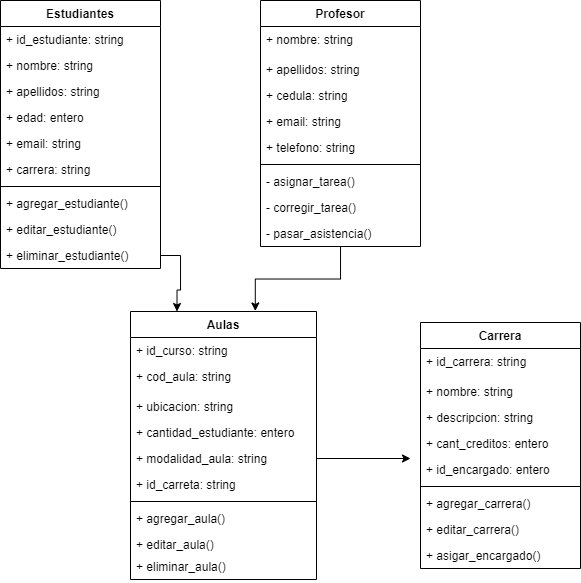

The diagram above was exported from draw.io. Its source (the exported page's mxGraphModel, read from the mxfile embedded in the PNG):
<mxGraphModel dx="981" dy="526" grid="1" gridSize="10" guides="1" tooltips="1" connect="1" arrows="1" fold="1" page="1" pageScale="1" pageWidth="827" pageHeight="1169" math="0" shadow="0">
  <root>
    <mxCell id="0" />
    <mxCell id="1" parent="0" />
    <mxCell id="Uz_BqwHw9Qockqg7N1fl-1" value="Estudiantes" style="swimlane;fontStyle=1;align=center;verticalAlign=top;childLayout=stackLayout;horizontal=1;startSize=26;horizontalStack=0;resizeParent=1;resizeParentMax=0;resizeLast=0;collapsible=1;marginBottom=0;" vertex="1" parent="1">
      <mxGeometry x="120" y="49" width="160" height="268" as="geometry" />
    </mxCell>
    <mxCell id="Uz_BqwHw9Qockqg7N1fl-51" value="+ id_estudiante: string" style="text;strokeColor=none;fillColor=none;align=left;verticalAlign=top;spacingLeft=4;spacingRight=4;overflow=hidden;rotatable=0;points=[[0,0.5],[1,0.5]];portConstraint=eastwest;" vertex="1" parent="Uz_BqwHw9Qockqg7N1fl-1">
      <mxGeometry y="26" width="160" height="26" as="geometry" />
    </mxCell>
    <mxCell id="Uz_BqwHw9Qockqg7N1fl-18" value="+ nombre: string" style="text;strokeColor=none;fillColor=none;align=left;verticalAlign=top;spacingLeft=4;spacingRight=4;overflow=hidden;rotatable=0;points=[[0,0.5],[1,0.5]];portConstraint=eastwest;" vertex="1" parent="Uz_BqwHw9Qockqg7N1fl-1">
      <mxGeometry y="52" width="160" height="26" as="geometry" />
    </mxCell>
    <mxCell id="Uz_BqwHw9Qockqg7N1fl-17" value="+ apellidos: string" style="text;strokeColor=none;fillColor=none;align=left;verticalAlign=top;spacingLeft=4;spacingRight=4;overflow=hidden;rotatable=0;points=[[0,0.5],[1,0.5]];portConstraint=eastwest;" vertex="1" parent="Uz_BqwHw9Qockqg7N1fl-1">
      <mxGeometry y="78" width="160" height="26" as="geometry" />
    </mxCell>
    <mxCell id="Uz_BqwHw9Qockqg7N1fl-2" value="+ edad: entero" style="text;strokeColor=none;fillColor=none;align=left;verticalAlign=top;spacingLeft=4;spacingRight=4;overflow=hidden;rotatable=0;points=[[0,0.5],[1,0.5]];portConstraint=eastwest;" vertex="1" parent="Uz_BqwHw9Qockqg7N1fl-1">
      <mxGeometry y="104" width="160" height="26" as="geometry" />
    </mxCell>
    <mxCell id="Uz_BqwHw9Qockqg7N1fl-25" value="+ email: string" style="text;strokeColor=none;fillColor=none;align=left;verticalAlign=top;spacingLeft=4;spacingRight=4;overflow=hidden;rotatable=0;points=[[0,0.5],[1,0.5]];portConstraint=eastwest;" vertex="1" parent="Uz_BqwHw9Qockqg7N1fl-1">
      <mxGeometry y="130" width="160" height="26" as="geometry" />
    </mxCell>
    <mxCell id="Uz_BqwHw9Qockqg7N1fl-26" value="+ carrera: string" style="text;strokeColor=none;fillColor=none;align=left;verticalAlign=top;spacingLeft=4;spacingRight=4;overflow=hidden;rotatable=0;points=[[0,0.5],[1,0.5]];portConstraint=eastwest;" vertex="1" parent="Uz_BqwHw9Qockqg7N1fl-1">
      <mxGeometry y="156" width="160" height="26" as="geometry" />
    </mxCell>
    <mxCell id="Uz_BqwHw9Qockqg7N1fl-3" value="" style="line;strokeWidth=1;fillColor=none;align=left;verticalAlign=middle;spacingTop=-1;spacingLeft=3;spacingRight=3;rotatable=0;labelPosition=right;points=[];portConstraint=eastwest;" vertex="1" parent="Uz_BqwHw9Qockqg7N1fl-1">
      <mxGeometry y="182" width="160" height="8" as="geometry" />
    </mxCell>
    <mxCell id="Uz_BqwHw9Qockqg7N1fl-4" value="+ agregar_estudiante()" style="text;strokeColor=none;fillColor=none;align=left;verticalAlign=top;spacingLeft=4;spacingRight=4;overflow=hidden;rotatable=0;points=[[0,0.5],[1,0.5]];portConstraint=eastwest;" vertex="1" parent="Uz_BqwHw9Qockqg7N1fl-1">
      <mxGeometry y="190" width="160" height="26" as="geometry" />
    </mxCell>
    <mxCell id="Uz_BqwHw9Qockqg7N1fl-23" value="+ editar_estudiante()" style="text;strokeColor=none;fillColor=none;align=left;verticalAlign=top;spacingLeft=4;spacingRight=4;overflow=hidden;rotatable=0;points=[[0,0.5],[1,0.5]];portConstraint=eastwest;" vertex="1" parent="Uz_BqwHw9Qockqg7N1fl-1">
      <mxGeometry y="216" width="160" height="26" as="geometry" />
    </mxCell>
    <mxCell id="Uz_BqwHw9Qockqg7N1fl-24" value="+ eliminar_estudiante()&#10;" style="text;strokeColor=none;fillColor=none;align=left;verticalAlign=top;spacingLeft=4;spacingRight=4;overflow=hidden;rotatable=0;points=[[0,0.5],[1,0.5]];portConstraint=eastwest;" vertex="1" parent="Uz_BqwHw9Qockqg7N1fl-1">
      <mxGeometry y="242" width="160" height="26" as="geometry" />
    </mxCell>
    <mxCell id="Uz_BqwHw9Qockqg7N1fl-5" value="Carrera" style="swimlane;fontStyle=1;align=center;verticalAlign=top;childLayout=stackLayout;horizontal=1;startSize=26;horizontalStack=0;resizeParent=1;resizeParentMax=0;resizeLast=0;collapsible=1;marginBottom=0;" vertex="1" parent="1">
      <mxGeometry x="540" y="371" width="160" height="246" as="geometry" />
    </mxCell>
    <mxCell id="Uz_BqwHw9Qockqg7N1fl-33" value="+ id_carrera: string" style="text;strokeColor=none;fillColor=none;align=left;verticalAlign=top;spacingLeft=4;spacingRight=4;overflow=hidden;rotatable=0;points=[[0,0.5],[1,0.5]];portConstraint=eastwest;" vertex="1" parent="Uz_BqwHw9Qockqg7N1fl-5">
      <mxGeometry y="26" width="160" height="30" as="geometry" />
    </mxCell>
    <mxCell id="Uz_BqwHw9Qockqg7N1fl-34" value="+ nombre: string" style="text;strokeColor=none;fillColor=none;align=left;verticalAlign=top;spacingLeft=4;spacingRight=4;overflow=hidden;rotatable=0;points=[[0,0.5],[1,0.5]];portConstraint=eastwest;" vertex="1" parent="Uz_BqwHw9Qockqg7N1fl-5">
      <mxGeometry y="56" width="160" height="26" as="geometry" />
    </mxCell>
    <mxCell id="Uz_BqwHw9Qockqg7N1fl-35" value="+ descripcion: string" style="text;strokeColor=none;fillColor=none;align=left;verticalAlign=top;spacingLeft=4;spacingRight=4;overflow=hidden;rotatable=0;points=[[0,0.5],[1,0.5]];portConstraint=eastwest;" vertex="1" parent="Uz_BqwHw9Qockqg7N1fl-5">
      <mxGeometry y="82" width="160" height="26" as="geometry" />
    </mxCell>
    <mxCell id="Uz_BqwHw9Qockqg7N1fl-36" value="+ cant_creditos: entero" style="text;strokeColor=none;fillColor=none;align=left;verticalAlign=top;spacingLeft=4;spacingRight=4;overflow=hidden;rotatable=0;points=[[0,0.5],[1,0.5]];portConstraint=eastwest;" vertex="1" parent="Uz_BqwHw9Qockqg7N1fl-5">
      <mxGeometry y="108" width="160" height="26" as="geometry" />
    </mxCell>
    <mxCell id="Uz_BqwHw9Qockqg7N1fl-38" value="+ id_encargado: entero" style="text;strokeColor=none;fillColor=none;align=left;verticalAlign=top;spacingLeft=4;spacingRight=4;overflow=hidden;rotatable=0;points=[[0,0.5],[1,0.5]];portConstraint=eastwest;" vertex="1" parent="Uz_BqwHw9Qockqg7N1fl-5">
      <mxGeometry y="134" width="160" height="26" as="geometry" />
    </mxCell>
    <mxCell id="Uz_BqwHw9Qockqg7N1fl-7" value="" style="line;strokeWidth=1;fillColor=none;align=left;verticalAlign=middle;spacingTop=-1;spacingLeft=3;spacingRight=3;rotatable=0;labelPosition=right;points=[];portConstraint=eastwest;" vertex="1" parent="Uz_BqwHw9Qockqg7N1fl-5">
      <mxGeometry y="160" width="160" height="8" as="geometry" />
    </mxCell>
    <mxCell id="Uz_BqwHw9Qockqg7N1fl-73" value="+ agregar_carrera()" style="text;strokeColor=none;fillColor=none;align=left;verticalAlign=top;spacingLeft=4;spacingRight=4;overflow=hidden;rotatable=0;points=[[0,0.5],[1,0.5]];portConstraint=eastwest;" vertex="1" parent="Uz_BqwHw9Qockqg7N1fl-5">
      <mxGeometry y="168" width="160" height="26" as="geometry" />
    </mxCell>
    <mxCell id="Uz_BqwHw9Qockqg7N1fl-75" value="+ editar_carrera()&#10;" style="text;strokeColor=none;fillColor=none;align=left;verticalAlign=top;spacingLeft=4;spacingRight=4;overflow=hidden;rotatable=0;points=[[0,0.5],[1,0.5]];portConstraint=eastwest;" vertex="1" parent="Uz_BqwHw9Qockqg7N1fl-5">
      <mxGeometry y="194" width="160" height="26" as="geometry" />
    </mxCell>
    <mxCell id="Uz_BqwHw9Qockqg7N1fl-74" value="+ asigar_encargado()" style="text;strokeColor=none;fillColor=none;align=left;verticalAlign=top;spacingLeft=4;spacingRight=4;overflow=hidden;rotatable=0;points=[[0,0.5],[1,0.5]];portConstraint=eastwest;" vertex="1" parent="Uz_BqwHw9Qockqg7N1fl-5">
      <mxGeometry y="220" width="160" height="26" as="geometry" />
    </mxCell>
    <mxCell id="Uz_BqwHw9Qockqg7N1fl-78" style="edgeStyle=orthogonalEdgeStyle;rounded=0;orthogonalLoop=1;jettySize=auto;html=1;entryX=0.671;entryY=-0.002;entryDx=0;entryDy=0;entryPerimeter=0;" edge="1" parent="1" source="Uz_BqwHw9Qockqg7N1fl-9" target="Uz_BqwHw9Qockqg7N1fl-13">
      <mxGeometry relative="1" as="geometry" />
    </mxCell>
    <mxCell id="Uz_BqwHw9Qockqg7N1fl-9" value="Profesor" style="swimlane;fontStyle=1;align=center;verticalAlign=top;childLayout=stackLayout;horizontal=1;startSize=26;horizontalStack=0;resizeParent=1;resizeParentMax=0;resizeLast=0;collapsible=1;marginBottom=0;" vertex="1" parent="1">
      <mxGeometry x="380" y="49" width="160" height="246" as="geometry" />
    </mxCell>
    <mxCell id="Uz_BqwHw9Qockqg7N1fl-39" value="+ nombre: string" style="text;strokeColor=none;fillColor=none;align=left;verticalAlign=top;spacingLeft=4;spacingRight=4;overflow=hidden;rotatable=0;points=[[0,0.5],[1,0.5]];portConstraint=eastwest;" vertex="1" parent="Uz_BqwHw9Qockqg7N1fl-9">
      <mxGeometry y="26" width="160" height="30" as="geometry" />
    </mxCell>
    <mxCell id="Uz_BqwHw9Qockqg7N1fl-41" value="+ apellidos: string" style="text;strokeColor=none;fillColor=none;align=left;verticalAlign=top;spacingLeft=4;spacingRight=4;overflow=hidden;rotatable=0;points=[[0,0.5],[1,0.5]];portConstraint=eastwest;" vertex="1" parent="Uz_BqwHw9Qockqg7N1fl-9">
      <mxGeometry y="56" width="160" height="26" as="geometry" />
    </mxCell>
    <mxCell id="Uz_BqwHw9Qockqg7N1fl-40" value="+ cedula: string" style="text;strokeColor=none;fillColor=none;align=left;verticalAlign=top;spacingLeft=4;spacingRight=4;overflow=hidden;rotatable=0;points=[[0,0.5],[1,0.5]];portConstraint=eastwest;" vertex="1" parent="Uz_BqwHw9Qockqg7N1fl-9">
      <mxGeometry y="82" width="160" height="26" as="geometry" />
    </mxCell>
    <mxCell id="Uz_BqwHw9Qockqg7N1fl-43" value="+ email: string" style="text;strokeColor=none;fillColor=none;align=left;verticalAlign=top;spacingLeft=4;spacingRight=4;overflow=hidden;rotatable=0;points=[[0,0.5],[1,0.5]];portConstraint=eastwest;" vertex="1" parent="Uz_BqwHw9Qockqg7N1fl-9">
      <mxGeometry y="108" width="160" height="26" as="geometry" />
    </mxCell>
    <mxCell id="Uz_BqwHw9Qockqg7N1fl-42" value="+ telefono: string" style="text;strokeColor=none;fillColor=none;align=left;verticalAlign=top;spacingLeft=4;spacingRight=4;overflow=hidden;rotatable=0;points=[[0,0.5],[1,0.5]];portConstraint=eastwest;" vertex="1" parent="Uz_BqwHw9Qockqg7N1fl-9">
      <mxGeometry y="134" width="160" height="26" as="geometry" />
    </mxCell>
    <mxCell id="Uz_BqwHw9Qockqg7N1fl-11" value="" style="line;strokeWidth=1;fillColor=none;align=left;verticalAlign=middle;spacingTop=-1;spacingLeft=3;spacingRight=3;rotatable=0;labelPosition=right;points=[];portConstraint=eastwest;" vertex="1" parent="Uz_BqwHw9Qockqg7N1fl-9">
      <mxGeometry y="160" width="160" height="8" as="geometry" />
    </mxCell>
    <mxCell id="Uz_BqwHw9Qockqg7N1fl-48" value="- asignar_tarea()" style="text;strokeColor=none;fillColor=none;align=left;verticalAlign=top;spacingLeft=4;spacingRight=4;overflow=hidden;rotatable=0;points=[[0,0.5],[1,0.5]];portConstraint=eastwest;" vertex="1" parent="Uz_BqwHw9Qockqg7N1fl-9">
      <mxGeometry y="168" width="160" height="26" as="geometry" />
    </mxCell>
    <mxCell id="Uz_BqwHw9Qockqg7N1fl-49" value="- corregir_tarea()" style="text;strokeColor=none;fillColor=none;align=left;verticalAlign=top;spacingLeft=4;spacingRight=4;overflow=hidden;rotatable=0;points=[[0,0.5],[1,0.5]];portConstraint=eastwest;" vertex="1" parent="Uz_BqwHw9Qockqg7N1fl-9">
      <mxGeometry y="194" width="160" height="26" as="geometry" />
    </mxCell>
    <mxCell id="Uz_BqwHw9Qockqg7N1fl-50" value="- pasar_asistencia()" style="text;strokeColor=none;fillColor=none;align=left;verticalAlign=top;spacingLeft=4;spacingRight=4;overflow=hidden;rotatable=0;points=[[0,0.5],[1,0.5]];portConstraint=eastwest;" vertex="1" parent="Uz_BqwHw9Qockqg7N1fl-9">
      <mxGeometry y="220" width="160" height="26" as="geometry" />
    </mxCell>
    <mxCell id="Uz_BqwHw9Qockqg7N1fl-13" value="Aulas" style="swimlane;fontStyle=1;align=center;verticalAlign=top;childLayout=stackLayout;horizontal=1;startSize=26;horizontalStack=0;resizeParent=1;resizeParentMax=0;resizeLast=0;collapsible=1;marginBottom=0;" vertex="1" parent="1">
      <mxGeometry x="250" y="360" width="186" height="268" as="geometry">
        <mxRectangle x="334" y="90" width="70" height="26" as="alternateBounds" />
      </mxGeometry>
    </mxCell>
    <mxCell id="Uz_BqwHw9Qockqg7N1fl-27" value="+ id_curso: string" style="text;strokeColor=none;fillColor=none;align=left;verticalAlign=top;spacingLeft=4;spacingRight=4;overflow=hidden;rotatable=0;points=[[0,0.5],[1,0.5]];portConstraint=eastwest;" vertex="1" parent="Uz_BqwHw9Qockqg7N1fl-13">
      <mxGeometry y="26" width="186" height="26" as="geometry" />
    </mxCell>
    <mxCell id="Uz_BqwHw9Qockqg7N1fl-28" value="+ cod_aula: string" style="text;strokeColor=none;fillColor=none;align=left;verticalAlign=top;spacingLeft=4;spacingRight=4;overflow=hidden;rotatable=0;points=[[0,0.5],[1,0.5]];portConstraint=eastwest;" vertex="1" parent="Uz_BqwHw9Qockqg7N1fl-13">
      <mxGeometry y="52" width="186" height="30" as="geometry" />
    </mxCell>
    <mxCell id="Uz_BqwHw9Qockqg7N1fl-29" value="+ ubicacion: string" style="text;strokeColor=none;fillColor=none;align=left;verticalAlign=top;spacingLeft=4;spacingRight=4;overflow=hidden;rotatable=0;points=[[0,0.5],[1,0.5]];portConstraint=eastwest;" vertex="1" parent="Uz_BqwHw9Qockqg7N1fl-13">
      <mxGeometry y="82" width="186" height="26" as="geometry" />
    </mxCell>
    <mxCell id="Uz_BqwHw9Qockqg7N1fl-31" value="+ cantidad_estudiante: entero" style="text;strokeColor=none;fillColor=none;align=left;verticalAlign=top;spacingLeft=4;spacingRight=4;overflow=hidden;rotatable=0;points=[[0,0.5],[1,0.5]];portConstraint=eastwest;" vertex="1" parent="Uz_BqwHw9Qockqg7N1fl-13">
      <mxGeometry y="108" width="186" height="26" as="geometry" />
    </mxCell>
    <mxCell id="Uz_BqwHw9Qockqg7N1fl-32" value="+ modalidad_aula: string" style="text;strokeColor=none;fillColor=none;align=left;verticalAlign=top;spacingLeft=4;spacingRight=4;overflow=hidden;rotatable=0;points=[[0,0.5],[1,0.5]];portConstraint=eastwest;" vertex="1" parent="Uz_BqwHw9Qockqg7N1fl-13">
      <mxGeometry y="134" width="186" height="26" as="geometry" />
    </mxCell>
    <mxCell id="Uz_BqwHw9Qockqg7N1fl-76" value="+ id_carreta: string" style="text;strokeColor=none;fillColor=none;align=left;verticalAlign=top;spacingLeft=4;spacingRight=4;overflow=hidden;rotatable=0;points=[[0,0.5],[1,0.5]];portConstraint=eastwest;" vertex="1" parent="Uz_BqwHw9Qockqg7N1fl-13">
      <mxGeometry y="160" width="186" height="26" as="geometry" />
    </mxCell>
    <mxCell id="Uz_BqwHw9Qockqg7N1fl-15" value="" style="line;strokeWidth=1;fillColor=none;align=left;verticalAlign=middle;spacingTop=-1;spacingLeft=3;spacingRight=3;rotatable=0;labelPosition=right;points=[];portConstraint=eastwest;" vertex="1" parent="Uz_BqwHw9Qockqg7N1fl-13">
      <mxGeometry y="186" width="186" height="8" as="geometry" />
    </mxCell>
    <mxCell id="Uz_BqwHw9Qockqg7N1fl-70" value="+ agregar_aula()" style="text;strokeColor=none;fillColor=none;align=left;verticalAlign=top;spacingLeft=4;spacingRight=4;overflow=hidden;rotatable=0;points=[[0,0.5],[1,0.5]];portConstraint=eastwest;" vertex="1" parent="Uz_BqwHw9Qockqg7N1fl-13">
      <mxGeometry y="194" width="186" height="26" as="geometry" />
    </mxCell>
    <mxCell id="Uz_BqwHw9Qockqg7N1fl-71" value="+ editar_aula()" style="text;strokeColor=none;fillColor=none;align=left;verticalAlign=top;spacingLeft=4;spacingRight=4;overflow=hidden;rotatable=0;points=[[0,0.5],[1,0.5]];portConstraint=eastwest;" vertex="1" parent="Uz_BqwHw9Qockqg7N1fl-13">
      <mxGeometry y="220" width="186" height="22" as="geometry" />
    </mxCell>
    <mxCell id="Uz_BqwHw9Qockqg7N1fl-72" value="+ eliminar_aula()&#10;" style="text;strokeColor=none;fillColor=none;align=left;verticalAlign=top;spacingLeft=4;spacingRight=4;overflow=hidden;rotatable=0;points=[[0,0.5],[1,0.5]];portConstraint=eastwest;" vertex="1" parent="Uz_BqwHw9Qockqg7N1fl-13">
      <mxGeometry y="242" width="186" height="26" as="geometry" />
    </mxCell>
    <mxCell id="Uz_BqwHw9Qockqg7N1fl-77" style="edgeStyle=orthogonalEdgeStyle;rounded=0;orthogonalLoop=1;jettySize=auto;html=1;entryX=0.25;entryY=0;entryDx=0;entryDy=0;" edge="1" parent="1" source="Uz_BqwHw9Qockqg7N1fl-24" target="Uz_BqwHw9Qockqg7N1fl-13">
      <mxGeometry relative="1" as="geometry" />
    </mxCell>
    <mxCell id="Uz_BqwHw9Qockqg7N1fl-79" style="edgeStyle=orthogonalEdgeStyle;rounded=0;orthogonalLoop=1;jettySize=auto;html=1;" edge="1" parent="1" source="Uz_BqwHw9Qockqg7N1fl-32">
      <mxGeometry relative="1" as="geometry">
        <mxPoint x="530" y="507" as="targetPoint" />
      </mxGeometry>
    </mxCell>
  </root>
</mxGraphModel>